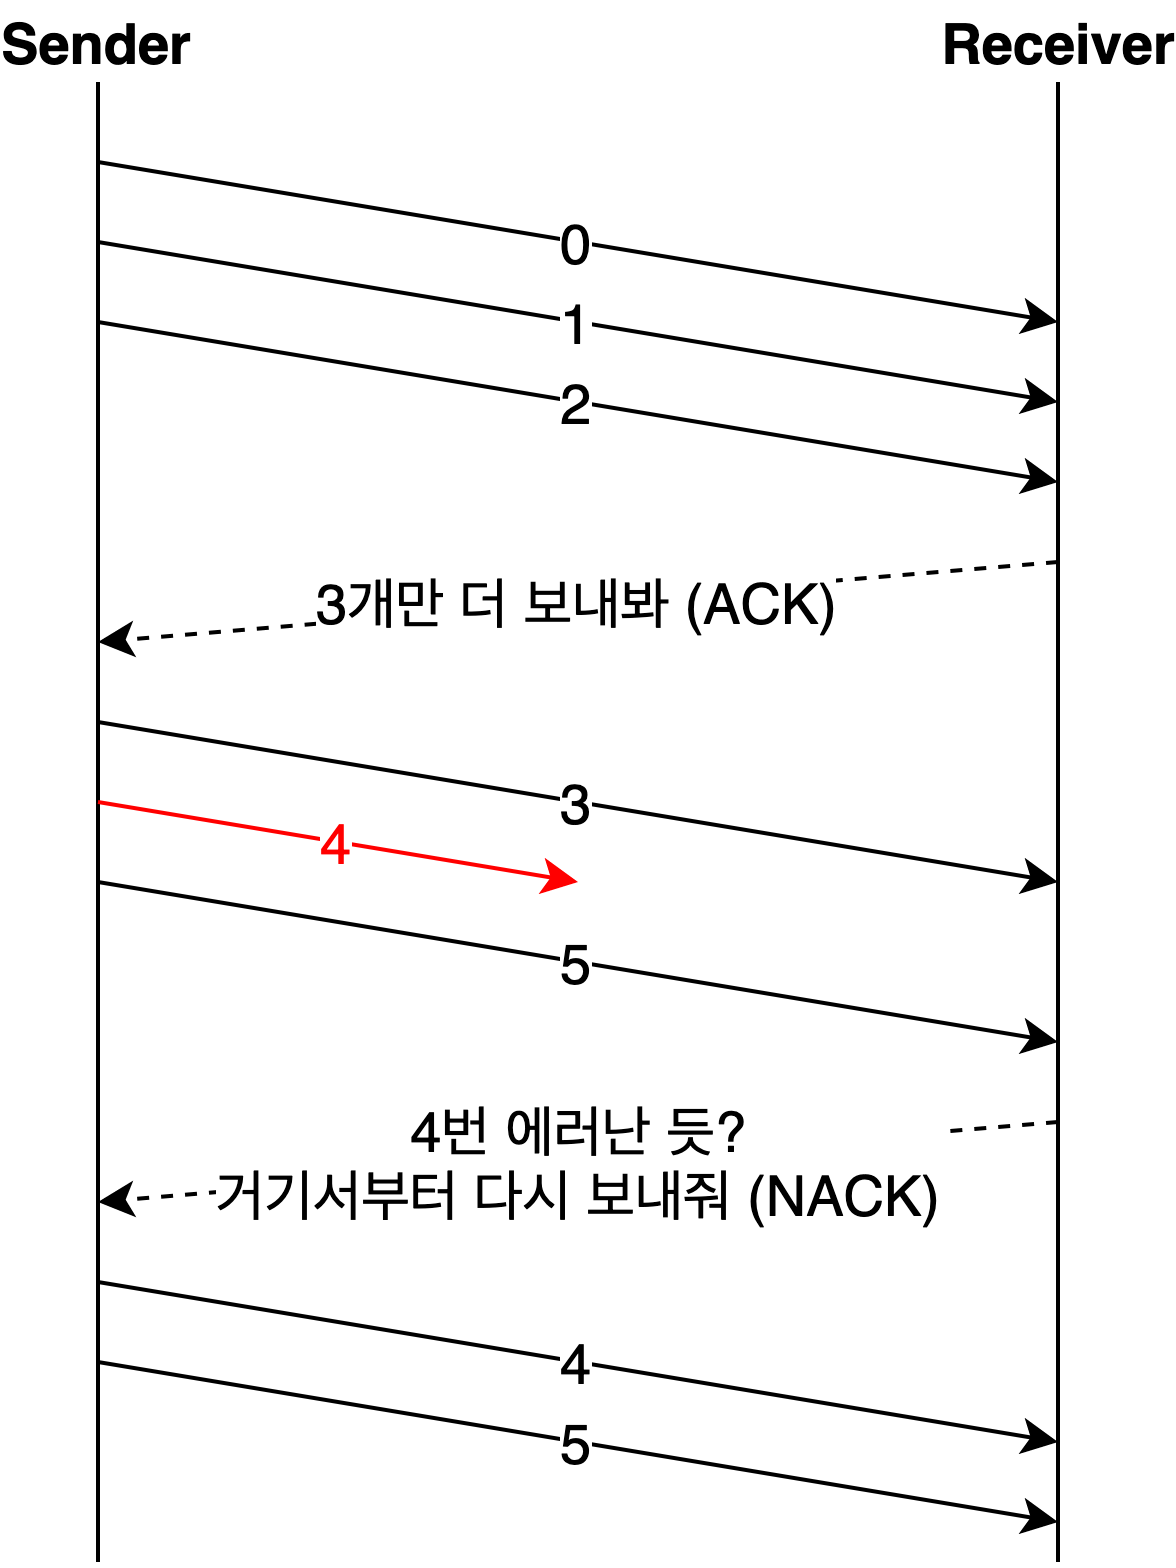

The diagram above was exported from draw.io. Its source (the exported page's mxGraphModel, read from the mxfile embedded in the PNG):
<mxGraphModel dx="932" dy="1700" grid="1" gridSize="10" guides="1" tooltips="1" connect="1" arrows="1" fold="1" page="1" pageScale="1" pageWidth="850" pageHeight="1100" math="0" shadow="0">
  <root>
    <mxCell id="0" />
    <mxCell id="1" parent="0" />
    <mxCell id="2" value="" style="endArrow=none;html=1;strokeWidth=1;fontSize=14;" edge="1" parent="1">
      <mxGeometry width="50" height="50" relative="1" as="geometry">
        <mxPoint x="40" y="400" as="sourcePoint" />
        <mxPoint x="40" y="770" as="targetPoint" />
      </mxGeometry>
    </mxCell>
    <mxCell id="3" value="" style="endArrow=none;html=1;strokeWidth=1;fontSize=14;" edge="1" parent="1">
      <mxGeometry width="50" height="50" relative="1" as="geometry">
        <mxPoint x="280" y="400" as="sourcePoint" />
        <mxPoint x="280" y="770" as="targetPoint" />
      </mxGeometry>
    </mxCell>
    <mxCell id="4" value="0" style="endArrow=classic;html=1;strokeWidth=1;fontSize=14;" edge="1" parent="1">
      <mxGeometry width="50" height="50" relative="1" as="geometry">
        <mxPoint x="40" y="420" as="sourcePoint" />
        <mxPoint x="280" y="460" as="targetPoint" />
      </mxGeometry>
    </mxCell>
    <mxCell id="5" value="1" style="endArrow=classic;html=1;strokeWidth=1;fontSize=14;" edge="1" parent="1">
      <mxGeometry width="50" height="50" relative="1" as="geometry">
        <mxPoint x="40" y="440" as="sourcePoint" />
        <mxPoint x="280" y="480" as="targetPoint" />
      </mxGeometry>
    </mxCell>
    <mxCell id="6" value="2" style="endArrow=classic;html=1;strokeWidth=1;fontSize=14;" edge="1" parent="1">
      <mxGeometry width="50" height="50" relative="1" as="geometry">
        <mxPoint x="40" y="460" as="sourcePoint" />
        <mxPoint x="280" y="500" as="targetPoint" />
      </mxGeometry>
    </mxCell>
    <mxCell id="7" value="3개만 더 보내봐 (ACK)" style="endArrow=classic;html=1;strokeWidth=1;fontSize=14;dashed=1;" edge="1" parent="1">
      <mxGeometry width="50" height="50" relative="1" as="geometry">
        <mxPoint x="280" y="520" as="sourcePoint" />
        <mxPoint x="40" y="540" as="targetPoint" />
      </mxGeometry>
    </mxCell>
    <mxCell id="8" value="3" style="endArrow=classic;html=1;strokeWidth=1;fontSize=14;" edge="1" parent="1">
      <mxGeometry width="50" height="50" relative="1" as="geometry">
        <mxPoint x="40" y="560" as="sourcePoint" />
        <mxPoint x="280" y="600" as="targetPoint" />
      </mxGeometry>
    </mxCell>
    <mxCell id="9" value="&lt;font color=&quot;#ff0000&quot;&gt;4&lt;/font&gt;" style="endArrow=classic;html=1;strokeWidth=1;fontSize=14;strokeColor=#FF0000;" edge="1" parent="1">
      <mxGeometry width="50" height="50" relative="1" as="geometry">
        <mxPoint x="40" y="580" as="sourcePoint" />
        <mxPoint x="160" y="600" as="targetPoint" />
      </mxGeometry>
    </mxCell>
    <mxCell id="10" value="4번 에러난 듯?&lt;br&gt;거기서부터 다시 보내줘 (NACK)" style="endArrow=classic;html=1;strokeWidth=1;fontSize=14;dashed=1;" edge="1" parent="1">
      <mxGeometry width="50" height="50" relative="1" as="geometry">
        <mxPoint x="280" y="660" as="sourcePoint" />
        <mxPoint x="40" y="680" as="targetPoint" />
      </mxGeometry>
    </mxCell>
    <mxCell id="11" value="5" style="endArrow=classic;html=1;strokeWidth=1;fontSize=14;" edge="1" parent="1">
      <mxGeometry width="50" height="50" relative="1" as="geometry">
        <mxPoint x="40" y="600" as="sourcePoint" />
        <mxPoint x="280" y="640" as="targetPoint" />
      </mxGeometry>
    </mxCell>
    <mxCell id="12" value="&lt;b&gt;Sender&lt;/b&gt;" style="text;html=1;strokeColor=none;fillColor=none;align=center;verticalAlign=middle;whiteSpace=wrap;rounded=0;fontSize=14;" vertex="1" parent="1">
      <mxGeometry x="20" y="380" width="40" height="20" as="geometry" />
    </mxCell>
    <mxCell id="13" value="&lt;b&gt;Receiver&lt;/b&gt;" style="text;html=1;strokeColor=none;fillColor=none;align=center;verticalAlign=middle;whiteSpace=wrap;rounded=0;fontSize=14;" vertex="1" parent="1">
      <mxGeometry x="260" y="380" width="40" height="20" as="geometry" />
    </mxCell>
    <mxCell id="14" value="4" style="endArrow=classic;html=1;strokeWidth=1;fontSize=14;" edge="1" parent="1">
      <mxGeometry width="50" height="50" relative="1" as="geometry">
        <mxPoint x="40" y="700" as="sourcePoint" />
        <mxPoint x="280" y="740" as="targetPoint" />
      </mxGeometry>
    </mxCell>
    <mxCell id="15" value="5" style="endArrow=classic;html=1;strokeWidth=1;fontSize=14;" edge="1" parent="1">
      <mxGeometry width="50" height="50" relative="1" as="geometry">
        <mxPoint x="40" y="720" as="sourcePoint" />
        <mxPoint x="280" y="760" as="targetPoint" />
      </mxGeometry>
    </mxCell>
  </root>
</mxGraphModel>